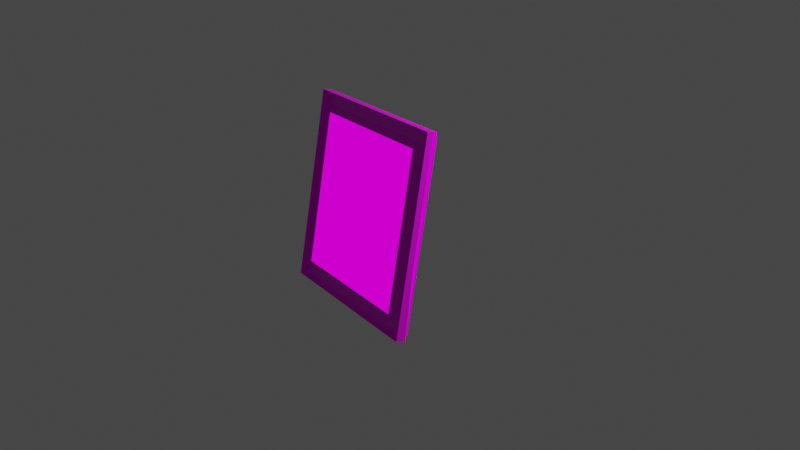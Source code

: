 # Source: frame_.blend  (saved by Blender 3.5.10; exported with 4.5.12 LTS)
import bpy
from mathutils import Matrix  # noqa: F401  (used for matrix-valued properties, if any)

bpy.ops.wm.read_factory_settings(use_empty=True)
scene = bpy.context.scene
scene.name = 'Scene'

# ---- collections
col_collection = bpy.data.collections.new('Collection'); scene.collection.children.link(col_collection)

# ---- images (referenced by path relative to the original .blend; pixels are not part of the script)
import os
ASSET_DIR = os.environ.get("B2B_ASSET_DIR", "")  # directory of the original .blend (textures are referenced by path, not embedded)
HERE = os.path.dirname(os.path.abspath(__file__))  # packed textures are extracted next to this script under _unpacked/

def load_image(name, relpath, width, height, colorspace="sRGB"):
    """Load a texture the original file referenced (path relative to the .blend, or extracted next to this script)."""
    p = next((c for c in (os.path.join(HERE, relpath), os.path.join(ASSET_DIR, relpath)) if relpath and os.path.exists(c)), "")
    if p:
        img = bpy.data.images.load(p, check_existing=True)
        img.name = name
    else:  # same state as the original file: an image datablock whose file is absent (Cycles renders it pink)
        img = bpy.data.images.new(name, width, height)
        img.source = "FILE"
        img.filepath = "//" + (relpath or name)
    img.colorspace_settings.name = colorspace
    return img
img_download_jpg = load_image('download.jpg', 'download.jpg', 1024, 1024, 'sRGB')
img_texture_jpg = load_image('texture.jpg', 'texture.jpg', 1024, 1024, 'sRGB')

# ---- materials (node trees are filled in below, after node groups)
mat_material_001 = bpy.data.materials.new('Material.001')
mat_material_001.use_transparent_shadow = False
mat_material_001.preview_render_type = 'CUBE'
mat_material_001.diffuse_color = (0.7991, 0.3642, 0.04203, 1.0)
mat_material_001.roughness = 0.5866
mat_material_001.specular_intensity = 0.4478
mat_material_001.metallic = 0.7
mat_material_002 = bpy.data.materials.new('Material.002')
mat_material_002.use_transparent_shadow = False

# ---- material node trees
mat_material_001.use_nodes = True; mat_material_001.node_tree.nodes.clear()
_N = mat_material_001.node_tree.nodes; _L = mat_material_001.node_tree.links
n0 = _N.new('ShaderNodeOutputMaterial'); n0.name = 'Material Output'; n0.location = (300, 300)
n1 = _N.new('ShaderNodeTexImage'); n1.name = 'Image Texture'; n1.location = (-280, 275)
n1.image = img_download_jpg
n2 = _N.new('ShaderNodeBackground'); n2.name = 'Background'; n2.location = (10, 300)
_L.new(n2.outputs[0], n0.inputs[0])
_L.new(n1.outputs[0], n2.inputs[0])
n0.is_active_output = True
mat_material_002.use_nodes = True; mat_material_002.node_tree.nodes.clear()
_N = mat_material_002.node_tree.nodes; _L = mat_material_002.node_tree.links
n0 = _N.new('ShaderNodeBsdfPrincipled'); n0.name = 'Principled BSDF'; n0.location = (10, 300)
n0.distribution = 'GGX'
n0.subsurface_method = 'RANDOM_WALK_SKIN'
n0.inputs[3].default_value = 1.45
n0.inputs[27].default_value = (0.0, 0.0, 0.0, 1.0)
n0.inputs[28].default_value = 1.0
n1 = _N.new('ShaderNodeOutputMaterial'); n1.name = 'Material Output'; n1.location = (300, 300)
n2 = _N.new('ShaderNodeTexImage'); n2.name = 'Image Texture'; n2.location = (-280, 275)
n2.image = img_texture_jpg
_L.new(n0.outputs[0], n1.inputs[0])
_L.new(n2.outputs[0], n0.inputs[0])
n1.is_active_output = True

# ---- world
world_world = bpy.data.worlds.new('World'); scene.world = world_world
world_world.use_nodes = True; world_world.node_tree.nodes.clear()
_N = world_world.node_tree.nodes; _L = world_world.node_tree.links
n0 = _N.new('ShaderNodeOutputWorld'); n0.name = 'World Output'; n0.location = (300, 300)
n1 = _N.new('ShaderNodeBackground'); n1.name = 'Background'; n1.location = (10, 300)
n1.inputs[0].default_value = (0.05088, 0.05088, 0.05088, 1.0)
_L.new(n1.outputs[0], n0.inputs[0])
n0.is_active_output = True
world_world.color = (0.05088, 0.05088, 0.05088)
world_world.use_sun_shadow = False
world_world.sun_shadow_jitter_overblur = 0.0

# ---- cameras
cam_camera = bpy.data.cameras.new('Camera')
cam_camera.clip_end = 100.0
cam_camera.ortho_scale = 7.314

# ---- lights
light_light = bpy.data.lights.new('Light', 'POINT')
light_light.transmission_factor = 0.0
light_light.energy = 1000.0
light_light.shadow_soft_size = 0.1
light_light.shadow_maximum_resolution = 0.006
light_light.use_absolute_resolution = True

# ---- meshes
me_plane = bpy.data.meshes.new('Plane')
me_plane.from_pydata([(0.3629, -0.147, 0.5186), (-0.4048, 0.01657, 0.4399), (0.4012, -0.3351, -0.2466), (-0.3665, -0.1715, -0.3252), (0.3659, -0.2011, 0.5498), (-0.4353, -0.03041, 0.4677), (0.4059, -0.3974, -0.2488), (-0.3953, -0.2267, -0.3309), (0.3208, -0.3603, -0.1763), (0.2889, -0.2037, 0.4607), (-0.3503, -0.06752, 0.3952), (-0.3184, -0.2242, -0.2418), (0.3575, -0.3434, -0.2085), (0.3228, -0.173, 0.4848), (-0.3729, -0.02479, 0.4135), (-0.3381, -0.1953, -0.2798), (0.4149, -0.3596, -0.2576), (0.3748, -0.1632, 0.5409), (-0.4264, 0.007435, 0.4588), (-0.3864, -0.1889, -0.3397), (0.3298, -0.3225, -0.1852), (0.2979, -0.1658, 0.4519), (-0.3413, -0.02968, 0.3864), (-0.3094, -0.1863, -0.2507), (0.4119, -0.372, -0.2547), (0.3719, -0.1757, 0.5439), (-0.4293, -0.005028, 0.4617), (-0.3893, -0.2014, -0.3368), (0.3268, -0.3349, -0.1823), (0.2949, -0.1783, 0.4548), (-0.3443, -0.04214, 0.3893), (-0.3124, -0.1988, -0.2478), (-0.09371, -0.04234, 0.4498), (0.02504, -0.06764, 0.4619), (-0.08, -0.1096, 0.1762), (0.03875, -0.1349, 0.1883), (-0.09152, -0.05312, 0.4059), (0.02724, -0.07842, 0.4181), (0.02908, -0.08747, 0.3813), (-0.08967, -0.06217, 0.3691), (-0.004117, -0.06143, 0.4589), (0.009591, -0.1287, 0.1853), (-0.001921, -0.0722, 0.4151), (-7.602e-05, -0.08126, 0.3783), (0.01788, -0.06611, 0.4612), (0.02008, -0.07689, 0.4174), (0.02192, -0.08594, 0.3805), (0.03159, -0.1334, 0.1876), (-0.04901, -0.1162, 0.1793), (-0.06272, -0.04894, 0.4529), (-0.06052, -0.05972, 0.4091), (-0.05868, -0.06877, 0.3723), (-0.0867, -0.0328, 0.4012), (-0.0889, -0.02202, 0.445), (-0.0579, -0.02863, 0.4482), (-0.05571, -0.03941, 0.4043), (0.02214, -0.04816, 0.457), (0.0293, -0.04968, 0.4577), (0.0315, -0.06046, 0.4139), (0.02433, -0.05894, 0.4132), (0.002334, -0.05425, 0.4109), (0.0001378, -0.04347, 0.4547), (0.0001963, -0.05131, 0.4101), (-0.002, -0.04054, 0.4539), (0.02899, -0.04714, 0.4571), (0.03119, -0.05792, 0.4132), (0.09527, -0.008158, -0.2335), (0.1022, -0.009636, -0.2328), (0.1147, -0.0123, -0.2315), (0.1217, -0.01378, -0.2308)], [], [(0, 2, 3, 1), (8, 11, 23, 20), (3, 2, 6, 7), (0, 1, 5, 4), (1, 3, 7, 5), (2, 0, 4, 6), (10, 11, 15, 14), (5, 7, 19, 18), (9, 8, 20, 21), (11, 10, 22, 23), (13, 14, 15, 12), (8, 9, 13, 12), (11, 8, 12, 15), (9, 10, 14, 13), (16, 17, 25, 24), (18, 19, 27, 26), (21, 20, 28, 29), (23, 22, 30, 31), (6, 4, 17, 16), (10, 9, 21, 22), (7, 6, 16, 19), (4, 5, 18, 17), (26, 27, 31, 30), (24, 25, 29, 28), (27, 24, 28, 31), (25, 26, 30, 29), (20, 23, 31, 28), (22, 21, 29, 30), (19, 16, 24, 27), (17, 18, 26, 25), (46, 47, 35, 38), (44, 40, 61, 56), (45, 46, 38, 37), (50, 51, 43, 42), (49, 50, 42, 40), (51, 48, 41, 43), (42, 43, 46, 45), (33, 44, 56, 57), (43, 41, 47, 46), (39, 34, 48, 51), (50, 49, 54, 55), (36, 39, 51, 50), (52, 55, 65, 62), (49, 32, 53, 54), (36, 50, 55, 52), (32, 36, 52, 53), (56, 59, 58, 57), (61, 60, 59, 56), (45, 37, 58, 59), (40, 42, 60, 61), (42, 45, 59, 60), (37, 33, 57, 58), (63, 62, 65, 64), (53, 52, 62, 63), (55, 54, 64, 65), (54, 53, 63, 64), (62, 52, 66, 68), (55, 65, 69, 67)])
me_plane.polygons.foreach_set('material_index', [1, 0, 1, 1, 1, 1, 1, 1, 0, 0, 0, 1, 1, 1, 0, 0, 0, 0, 1, 0, 1, 1, 1, 1, 1, 1, 0, 0, 0, 0, 0, 0, 0, 0, 0, 0, 0, 0, 0, 0, 0, 0, 0, 0, 0, 0, 0, 0, 0, 0, 0, 0, 0, 0, 0, 0, 0, 0])
_uv = me_plane.uv_layers.new(name='UVMap')
_uv.uv.foreach_set('vector', [0.9843, 0.8592, 0.9843, 0.1399, 0.2651, 0.1399, 0.2651, 0.8592, 0.9843, 0.1399, 0.2651, 0.1399, 0.2651, 0.1399, 0.9843, 0.1399, 0.2651, 0.1399, 0.9843, 0.1399, 0.9843, 0.1399, 0.2651, 0.1399, 0.9843, 0.8592, 0.2651, 0.8592, 0.2651, 0.8592, 0.9843, 0.8592, 0.2651, 0.8592, 0.2651, 0.1399, 0.2651, 0.1399, 0.2651, 0.8592, 0.9843, 0.1399, 0.9843, 0.8592, 0.9843, 0.8592, 0.9843, 0.1399, 0.2651, 0.8592, 0.2651, 0.1399, 0.2651, 0.1399, 0.2651, 0.8592, 0.2651, 0.8592, 0.2651, 0.1399, 0.2651, 0.1399, 0.2651, 0.8592, 0.9843, 0.8592, 0.9843, 0.1399, 0.9843, 0.1399, 0.9843, 0.8592, 0.2651, 0.1399, 0.2651, 0.8592, 0.2651, 0.8592, 0.2651, 0.1399, 0.9843, 0.8592, 0.2651, 0.8592, 0.2651, 0.1399, 0.9843, 0.1399, 0.9843, 0.1399, 0.9843, 0.8592, 0.9843, 0.8592, 0.9843, 0.1399, 0.2651, 0.1399, 0.9843, 0.1399, 0.9843, 0.1399, 0.2651, 0.1399, 0.9843, 0.8592, 0.2651, 0.8592, 0.2651, 0.8592, 0.9843, 0.8592, 0.9843, 0.1399, 0.9843, 0.8592, 0.9843, 0.8592, 0.9843, 0.1399, 0.2651, 0.8592, 0.2651, 0.1399, 0.2651, 0.1399, 0.2651, 0.8592, 0.9843, 0.8592, 0.9843, 0.1399, 0.9843, 0.1399, 0.9843, 0.8592, 0.2651, 0.1399, 0.2651, 0.8592, 0.2651, 0.8592, 0.2651, 0.1399, 0.9843, 0.1399, 0.9843, 0.8592, 0.9843, 0.8592, 0.9843, 0.1399, 0.2651, 0.8592, 0.9843, 0.8592, 0.9843, 0.8592, 0.2651, 0.8592, 0.2651, 0.1399, 0.9843, 0.1399, 0.9843, 0.1399, 0.2651, 0.1399, 0.9843, 0.8592, 0.2651, 0.8592, 0.2651, 0.8592, 0.9843, 0.8592, 0.2651, 0.8592, 0.2651, 0.1399, 0.2651, 0.1399, 0.2651, 0.8592, 0.9843, 0.1399, 0.9843, 0.8592, 0.9843, 0.8592, 0.9843, 0.1399, 0.2651, 0.1399, 0.9843, 0.1399, 0.9843, 0.1399, 0.2651, 0.1399, 0.9843, 0.8592, 0.2651, 0.8592, 0.2651, 0.8592, 0.9843, 0.8592, 0.9843, 0.1399, 0.2651, 0.1399, 0.2651, 0.1399, 0.9843, 0.1399, 0.2651, 0.8592, 0.9843, 0.8592, 0.9843, 0.8592, 0.2651, 0.8592, 0.2651, 0.1399, 0.9843, 0.1399, 0.9843, 0.1399, 0.2651, 0.1399, 0.9843, 0.8592, 0.2651, 0.8592, 0.2651, 0.8592, 0.9843, 0.8592, 0.9845, 0.1432, 0.9845, 0.1438, 0.9844, 0.1438, 0.9845, 0.1432, 0.9846, 0.143, 0.9847, 0.143, 0.9846, 0.1431, 0.9846, 0.1431, 0.9846, 0.1431, 0.9845, 0.1432, 0.9845, 0.1432, 0.9846, 0.1431, 0.9848, 0.1431, 0.9848, 0.1432, 0.9846, 0.1432, 0.9846, 0.1431, 0.9848, 0.1431, 0.9848, 0.1431, 0.9846, 0.1431, 0.9847, 0.143, 0.9848, 0.1432, 0.9848, 0.1438, 0.9846, 0.1438, 0.9846, 0.1432, 0.9846, 0.1431, 0.9846, 0.1432, 0.9845, 0.1432, 0.9846, 0.1431, 0.9846, 0.143, 0.9846, 0.143, 0.9846, 0.1431, 0.9846, 0.1431, 0.9846, 0.1432, 0.9846, 0.1438, 0.9845, 0.1438, 0.9845, 0.1432, 0.9849, 0.1432, 0.9849, 0.1438, 0.9848, 0.1438, 0.9848, 0.1432, 0.9848, 0.1431, 0.9848, 0.1431, 0.9848, 0.1431, 0.9848, 0.1431, 0.9849, 0.1431, 0.9849, 0.1432, 0.9848, 0.1432, 0.9848, 0.1431, 0.9849, 0.1431, 0.9848, 0.1431, 0.9848, 0.1431, 0.9848, 0.1431, 0.9848, 0.1431, 0.9849, 0.1431, 0.9848, 0.1431, 0.9848, 0.1431, 0.9849, 0.1431, 0.9848, 0.1431, 0.9848, 0.1431, 0.9849, 0.1431, 0.9849, 0.1431, 0.9849, 0.1431, 0.9849, 0.1431, 0.9848, 0.1431, 0.9846, 0.1431, 0.9846, 0.1431, 0.9846, 0.1431, 0.9846, 0.1431, 0.9846, 0.1431, 0.9846, 0.1431, 0.9846, 0.1431, 0.9846, 0.1431, 0.9846, 0.1431, 0.9846, 0.1431, 0.9846, 0.1431, 0.9846, 0.1431, 0.9847, 0.143, 0.9846, 0.1431, 0.9846, 0.1431, 0.9846, 0.1431, 0.9846, 0.1431, 0.9846, 0.1431, 0.9846, 0.1431, 0.9846, 0.1431, 0.9846, 0.1431, 0.9846, 0.143, 0.9846, 0.1431, 0.9846, 0.1431, 0.9848, 0.1431, 0.9848, 0.1431, 0.9848, 0.1431, 0.9848, 0.1431, 0.9848, 0.1431, 0.9849, 0.1431, 0.9848, 0.1431, 0.9848, 0.1431, 0.9848, 0.1431, 0.9848, 0.1431, 0.9848, 0.1431, 0.9848, 0.1431, 0.9848, 0.1431, 0.9848, 0.1431, 0.9848, 0.1431, 0.9848, 0.1431, 0.9844, 0.14, 0.9847, 0.1399, 0.9847, 0.1414, 0.9846, 0.1414, 0.9844, 0.1415, 0.9847, 0.1415, 0.9847, 0.1429, 0.9846, 0.1429])
me_plane.materials.append(mat_material_001)
me_plane.materials.append(mat_material_002)
me_plane.update()

# ---- objects
ob_light = bpy.data.objects.new('Light', light_light)
ob_camera = bpy.data.objects.new('Camera', cam_camera)
ob_plane = bpy.data.objects.new('Plane', me_plane)

# ---- transforms, parenting, visibility, modifiers, constraints
ob_light.location = (4.076, 1.005, 5.904)
ob_light.rotation_euler = (0.6503, 0.05522, 1.866)
ob_light.lock_rotations_4d = False
ob_light.empty_display_type = 'ARROWS'
ob_light.color = (0.0, 0.0, 0.0, 0.0)
ob_light.lineart.crease_threshold = 0.0
ob_camera.location = (7.359, -6.926, 4.958)
ob_camera.rotation_euler = (1.109, 0.0, 0.8149)
ob_camera.lock_rotations_4d = False
ob_camera.empty_display_type = 'ARROWS'
ob_camera.color = (0.0, 0.0, 0.0, 0.0)
ob_camera.display_type = 'WIRE'
ob_camera.lineart.crease_threshold = 0.0
ob_plane.location = (0.0, 0.0, 0.0)
ob_plane.scale = (2.419, 2.419, 2.419)

# ---- collection membership
col_collection.objects.link(ob_light)
col_collection.objects.link(ob_camera)
col_collection.objects.link(ob_plane)

# ---- scene / render settings (as saved in the file)
scene.camera = ob_camera
scene.frame_start = 1; scene.frame_end = 250; scene.frame_set(1)
scene.render.engine = 'BLENDER_EEVEE_NEXT'
scene.cycles.sampling_pattern = 'TABULATED_SOBOL'
scene.view_settings.view_transform = 'Filmic'
bpy.context.view_layer.update()
